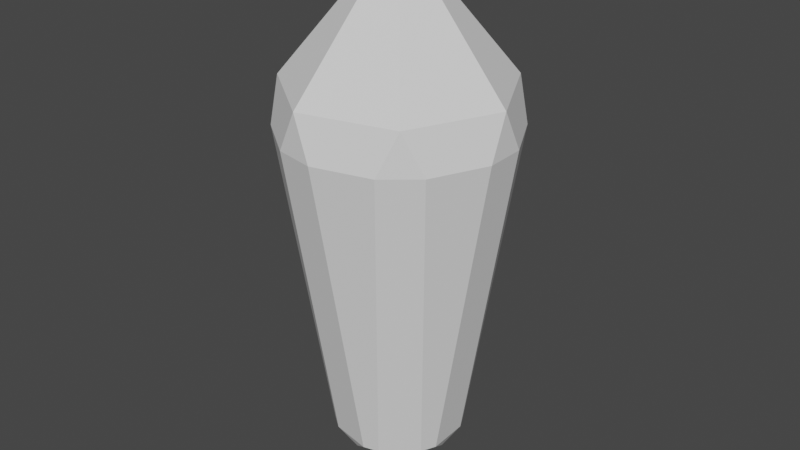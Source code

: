 # Source: KyberCrystal_BG3.blend  (saved by Blender 3.6.11; exported with 4.5.12 LTS)
import bpy
from mathutils import Matrix  # noqa: F401  (used for matrix-valued properties, if any)

bpy.ops.wm.read_factory_settings(use_empty=True)
scene = bpy.context.scene
scene.name = 'Scene'

# ---- collections
col_collection = bpy.data.collections.new('Collection'); scene.collection.children.link(col_collection)

# ---- world
world_world = bpy.data.worlds.new('World'); scene.world = world_world
world_world.use_nodes = True; world_world.node_tree.nodes.clear()
_N = world_world.node_tree.nodes; _L = world_world.node_tree.links
n0 = _N.new('ShaderNodeOutputWorld'); n0.name = 'World Output'; n0.location = (300, 300)
n1 = _N.new('ShaderNodeBackground'); n1.name = 'Background'; n1.location = (10, 300)
n1.inputs[0].default_value = (0.05088, 0.05088, 0.05088, 1.0)
_L.new(n1.outputs[0], n0.inputs[0])
n0.is_active_output = True
world_world.color = (0.05088, 0.05088, 0.05088)
world_world.use_sun_shadow = False
world_world.sun_shadow_jitter_overblur = 0.0

# ---- meshes
me_loot_kyber_crystal_mesh = bpy.data.meshes.new('LOOT_Kyber_Crystal_Mesh')
me_loot_kyber_crystal_mesh.from_pydata([(-1.845e-09, 7.153e-07, 8.601e-12), (-1.403e-09, 7.153e-07, 0.2267), (-0.04539, -0.01388, 0.1539), (-0.03757, -0.02901, 0.1539), (-0.04094, -0.02117, 0.1708), (-0.04208, 0.01881, 0.1708), (-0.03915, 0.02683, 0.1539), (-0.0461, 0.01128, 0.1539), (-0.01744, -0.04414, 0.1539), (-0.0007402, -0.04746, 0.1539), (-0.008973, -0.04521, 0.1708), (0.02364, -0.04116, 0.1539), (0.03664, -0.03017, 0.1539), (0.02975, -0.0352, 0.1708), (0.04692, -0.007182, 0.1539), (0.04643, 0.00984, 0.1539), (0.04607, 0.001312, 0.1708), (0.03487, 0.0322, 0.1539), (0.02126, 0.04244, 0.1539), (0.0277, 0.03684, 0.1708), (-0.003438, 0.04734, 0.1539), (-0.01992, 0.04308, 0.1539), (-0.01153, 0.04462, 0.1708), (-0.01865, -0.01923, 0.02435), (-0.02647, -0.004101, 0.02435), (-0.01974, -0.01021, 0.01835), (0.003407, -0.02657, 0.02435), (-0.0133, -0.02325, 0.02435), (-0.004327, -0.0218, 0.01835), (0.02289, -0.0139, 0.02435), (0.009888, -0.02489, 0.02435), (0.01435, -0.01697, 0.01835), (0.02514, 0.009233, 0.02435), (0.02563, -0.007788, 0.02435), (0.02222, 0.0006328, 0.01835), (0.008457, 0.02541, 0.02435), (0.02207, 0.01518, 0.02435), (0.01336, 0.01776, 0.01835), (-0.0146, 0.02246, 0.02435), (0.001891, 0.02672, 0.02435), (-0.00556, 0.02152, 0.01835), (-0.02666, 0.002591, 0.02435), (-0.01971, 0.01814, 0.02435), (-0.02029, 0.00907, 0.01835)], [], [(23, 27, 8, 3), (0, 28, 27, 23, 25), (16, 19, 1), (22, 5, 1), (10, 13, 1), (19, 22, 1), (13, 16, 1), (4, 10, 1), (0, 25, 24, 41, 43), (35, 39, 20, 18), (29, 33, 14, 12), (5, 4, 1), (38, 42, 6, 21), (32, 36, 17, 15), (26, 30, 11, 9), (0, 40, 39, 35, 37), (0, 34, 33, 29, 31), (0, 31, 30, 26, 28), (0, 37, 36, 32, 34), (0, 43, 42, 38, 40), (2, 3, 4), (5, 6, 7), (8, 9, 10), (11, 12, 13), (14, 15, 16), (17, 18, 19), (20, 21, 22), (23, 24, 25), (26, 27, 28), (29, 30, 31), (32, 33, 34), (35, 36, 37), (38, 39, 40), (41, 42, 43), (4, 5, 7, 2), (10, 4, 3, 8), (13, 10, 9, 11), (16, 13, 12, 14), (19, 16, 15, 17), (22, 19, 18, 20), (5, 22, 21, 6), (38, 21, 20, 39), (32, 15, 14, 33), (26, 9, 8, 27), (41, 7, 6, 42), (2, 24, 23, 3), (11, 30, 29, 12), (17, 36, 35, 18), (41, 24, 2, 7)])
me_loot_kyber_crystal_mesh.polygons.foreach_set('use_smooth', [True] * 49)
_k = set([(0, 25), (0, 28), (0, 31), (0, 34), (0, 37), (0, 40), (0, 43), (1, 4), (1, 5), (1, 10), (1, 13), (1, 16), (1, 19), (1, 22), (2, 3), (2, 4), (2, 7), (2, 24), (3, 4), (3, 8), (3, 23), (4, 5), (4, 10), (5, 6), (5, 7), (5, 22), (6, 7), (6, 21), (6, 42), (7, 41), (8, 9), (8, 10), (8, 27), (9, 10), (9, 11), (9, 26), (10, 13), (11, 12), (11, 13), (11, 30), (12, 13), (12, 14), (12, 29), (13, 16), (14, 15), (14, 16), (14, 33), (15, 16), (15, 17), (15, 32), (16, 19), (17, 18), (17, 19), (17, 36), (18, 19), (18, 20), (18, 35), (19, 22), (20, 21), (20, 22), (20, 39), (21, 22), (21, 38), (23, 24), (23, 25), (23, 27), (24, 25), (24, 41), (26, 27), (26, 28), (26, 30), (27, 28), (29, 30), (29, 31), (29, 33), (30, 31), (32, 33), (32, 34), (32, 36), (33, 34), (35, 36), (35, 37), (35, 39), (36, 37), (38, 39), (38, 40), (38, 42), (39, 40), (41, 42), (41, 43), (42, 43)])
me_loot_kyber_crystal_mesh.attributes.new('sharp_edge', 'BOOLEAN', 'EDGE').data.foreach_set('value', [ (min(e.vertices), max(e.vertices)) in _k for e in me_loot_kyber_crystal_mesh.edges])
_uv = me_loot_kyber_crystal_mesh.uv_layers.new(name='UVMap')
_uv.uv.foreach_set('vector', [0.2609, 0.2291, 0.2794, 0.2192, 0.5, 0.5682, 0.4303, 0.6057, 0.2165, 0.1243, 0.2836, 0.1852, 0.2794, 0.2192, 0.2609, 0.2291, 0.2302, 0.2139, 0.7879, 0.406, 0.8645, 0.3062, 0.9999, 0.4895, 0.1571, 0.7533, 0.2801, 0.7269, 0.2646, 0.9543, 0.5665, 0.5981, 0.6679, 0.5236, 0.7469, 0.7373, 0.01067, 0.7652, 0.1362, 0.7563, 0.08884, 0.9792, 0.684, 0.5099, 0.7738, 0.4218, 0.8822, 0.6223, 0.4378, 0.669, 0.5486, 0.6094, 0.5969, 0.8321, 0.1578, 0.1507, 0.2157, 0.2204, 0.2068, 0.2535, 0.187, 0.2607, 0.1588, 0.2413, 0.02975, 0.2915, 0.05075, 0.29, 0.1087, 0.6988, 0.02974, 0.7044, 0.3917, 0.1366, 0.4067, 0.1219, 0.7157, 0.3958, 0.6591, 0.4512, 0.3004, 0.7211, 0.4185, 0.6776, 0.4351, 0.9049, 0.1095, 0.2816, 0.1301, 0.2772, 0.2449, 0.6738, 0.1675, 0.6905, 0.4461, 0.07749, 0.4589, 0.06079, 0.8033, 0.2886, 0.755, 0.3514, 0.3295, 0.1875, 0.3465, 0.175, 0.6139, 0.4896, 0.5501, 0.5365, 0.03227, 0.1776, 0.06854, 0.2607, 0.05075, 0.29, 0.02975, 0.2915, 0.008024, 0.265, 0.3199, 0.04824, 0.4013, 0.08804, 0.4067, 0.1219, 0.3917, 0.1366, 0.358, 0.1305, 0.2708, 0.08992, 0.3459, 0.1408, 0.3465, 0.175, 0.3295, 0.1875, 0.297, 0.1767, 0.3626, 9.341e-05, 0.4488, 0.02806, 0.4589, 0.06079, 0.4461, 0.07749, 0.4118, 0.07618, 0.09597, 0.1686, 0.1436, 0.2458, 0.1301, 0.2772, 0.1095, 0.2816, 0.08424, 0.2585, 0.4032, 0.6179, 0.4303, 0.6057, 0.4238, 0.6428, 0.2902, 0.6932, 0.2734, 0.6656, 0.3019, 0.6574, 0.5, 0.5682, 0.5251, 0.5524, 0.5346, 0.5833, 0.6139, 0.4896, 0.6365, 0.4704, 0.6503, 0.4997, 0.7157, 0.3958, 0.7354, 0.3736, 0.7531, 0.4006, 0.8033, 0.2886, 0.8196, 0.2638, 0.841, 0.2882, 0.1381, 0.6946, 0.1675, 0.6905, 0.1509, 0.7243, 0.2609, 0.2291, 0.2332, 0.2334, 0.2302, 0.2139, 0.3295, 0.1875, 0.3027, 0.1956, 0.297, 0.1767, 0.3622, 0.1518, 0.3465, 0.175, 0.3459, 0.1408, 0.419, 0.0967, 0.4067, 0.1219, 0.4013, 0.08804, 0.4675, 0.03414, 0.4589, 0.06079, 0.4488, 0.02806, 0.1095, 0.2816, 0.08169, 0.278, 0.08424, 0.2585, 0.187, 0.2607, 0.159, 0.261, 0.1588, 0.2413, 0.4185, 0.6776, 0.3004, 0.7211, 0.3019, 0.6574, 0.3762, 0.63, 0.5486, 0.6094, 0.4378, 0.669, 0.4303, 0.6057, 0.5, 0.5682, 0.6679, 0.5236, 0.5665, 0.5981, 0.5501, 0.5365, 0.6139, 0.4896, 0.7738, 0.4218, 0.684, 0.5099, 0.6591, 0.4512, 0.7157, 0.3958, 0.8645, 0.3062, 0.7879, 0.406, 0.755, 0.3514, 0.8033, 0.2886, 0.1362, 0.7563, 0.01067, 0.7652, 0.02974, 0.7044, 0.1087, 0.6988, 0.2801, 0.7269, 0.1571, 0.7533, 0.1675, 0.6905, 0.2449, 0.6738, 0.1095, 0.2816, 0.1675, 0.6905, 0.1087, 0.6988, 0.05075, 0.29, 0.4461, 0.07749, 0.755, 0.3514, 0.7157, 0.3958, 0.4067, 0.1219, 0.3295, 0.1875, 0.5501, 0.5365, 0.5, 0.5682, 0.2794, 0.2192, 0.187, 0.2607, 0.3019, 0.6574, 0.2449, 0.6738, 0.1301, 0.2772, 0.3762, 0.63, 0.2068, 0.2535, 0.2609, 0.2291, 0.4303, 0.6057, 0.6139, 0.4896, 0.3465, 0.175, 0.3917, 0.1366, 0.6591, 0.4512, 0.8033, 0.2886, 0.4589, 0.06079, 0.477, 0.03721, 0.8196, 0.2638, 0.187, 0.2607, 0.2068, 0.2535, 0.3762, 0.63, 0.3019, 0.6574])
me_loot_kyber_crystal_mesh.update()
me_loot_kyber_crystal_mesh.normals_split_custom_set([tuple(v) for v in zip(*[iter([-0.5945, -0.7906, -0.1466, -0.5945, -0.7906, -0.1466, -0.5945, -0.7906, -0.1466, -0.5945, -0.7906, -0.1466, -0.406, -0.5399, -0.7373, -0.406, -0.5399, -0.7373, -0.406, -0.5399, -0.7373, -0.406, -0.5399, -0.7373, -0.406, -0.5399, -0.7373, 0.713, 0.3687, 0.5963, 0.713, 0.3687, 0.5963, 0.713, 0.3687, 0.5963, -0.5181, 0.6131, 0.5963, -0.5181, 0.6131, 0.5963, -0.5181, 0.6131, 0.5963, 0.2008, -0.7772, 0.5963, 0.2008, -0.7772, 0.5963, 0.2008, -0.7772, 0.5963, 0.1563, 0.7874, 0.5963, 0.1563, 0.7874, 0.5963, 0.1563, 0.7874, 0.5963, 0.7328, -0.3276, 0.5963, 0.7328, -0.3276, 0.5963, 0.7328, -0.3276, 0.5963, -0.4824, -0.6416, 0.5963, -0.4824, -0.6416, 0.5963, -0.4824, -0.6416, 0.5963, -0.6753, -0.01922, -0.7373, -0.6753, -0.01922, -0.7373, -0.6753, -0.01922, -0.7373, -0.6753, -0.01922, -0.7373, -0.6753, -0.01922, -0.7373, 0.1926, 0.9703, -0.1466, 0.1926, 0.9703, -0.1466, 0.1926, 0.9703, -0.1466, 0.1926, 0.9703, -0.1466, 0.9031, -0.4037, -0.1466, 0.9031, -0.4037, -0.1466, 0.9031, -0.4037, -0.1466, 0.9031, -0.4037, -0.1466, -0.8024, -0.02283, 0.5963, -0.8024, -0.02283, 0.5963, -0.8024, -0.02283, 0.5963, -0.6385, 0.7555, -0.1466, -0.6385, 0.7555, -0.1466, -0.6385, 0.7555, -0.1466, -0.6385, 0.7555, -0.1466, 0.8787, 0.4544, -0.1466, 0.8787, 0.4544, -0.1466, 0.8787, 0.4544, -0.1466, 0.8787, 0.4544, -0.1466, 0.2475, -0.9578, -0.1466, 0.2475, -0.9578, -0.1466, 0.2475, -0.9578, -0.1466, 0.2475, -0.9578, -0.1466, 0.1315, 0.6626, -0.7373, 0.1315, 0.6626, -0.7373, 0.1315, 0.6626, -0.7373, 0.1315, 0.6626, -0.7373, 0.1315, 0.6626, -0.7373, 0.6167, -0.2757, -0.7373, 0.6167, -0.2757, -0.7373, 0.6167, -0.2757, -0.7373, 0.6167, -0.2757, -0.7373, 0.6167, -0.2757, -0.7373, 0.169, -0.6541, -0.7373, 0.169, -0.6541, -0.7373, 0.169, -0.6541, -0.7373, 0.169, -0.6541, -0.7373, 0.169, -0.6541, -0.7373, 0.6001, 0.3103, -0.7373, 0.6001, 0.3103, -0.7373, 0.6001, 0.3103, -0.7373, 0.6001, 0.3103, -0.7373, 0.6001, 0.3103, -0.7373, -0.4361, 0.516, -0.7373, -0.4361, 0.516, -0.7373, -0.4361, 0.516, -0.7373, -0.4361, 0.516, -0.7373, -0.4361, 0.516, -0.7373, -0.8877, -0.459, 0.03584, -0.8877, -0.459, 0.03584, -0.8877, -0.459, 0.03584, -0.9124, 0.4078, 0.03584, -0.9124, 0.4078, 0.03584, -0.9124, 0.4078, 0.03584, -0.1946, -0.9802, 0.03584, -0.1946, -0.9802, 0.03584, -0.1946, -0.9802, 0.03584, 0.6451, -0.7633, 0.03584, 0.6451, -0.7633, 0.03584, 0.6451, -0.7633, 0.03584, 0.999, 0.02843, 0.03584, 0.999, 0.02843, 0.03584, 0.999, 0.02843, 0.03584, 0.6006, 0.7987, 0.03584, 0.6006, 0.7987, 0.03584, 0.6006, 0.7987, 0.03584, -0.25, 0.9676, 0.03583, -0.25, 0.9676, 0.03583, -0.25, 0.9676, 0.03583, -0.7855, -0.4062, -0.467, -0.7855, -0.4062, -0.467, -0.7855, -0.4062, -0.467, -0.1722, -0.8673, -0.467, -0.1722, -0.8673, -0.467, -0.1722, -0.8673, -0.467, 0.5708, -0.6754, -0.467, 0.5708, -0.6754, -0.467, 0.5708, -0.6754, -0.467, 0.8839, 0.02515, -0.467, 0.8839, 0.02515, -0.467, 0.8839, 0.02515, -0.467, 0.5314, 0.7067, -0.467, 0.5314, 0.7067, -0.467, 0.5314, 0.7067, -0.467, -0.2212, 0.8561, -0.467, -0.2212, 0.8561, -0.467, -0.2212, 0.8561, -0.467, -0.8073, 0.3608, -0.467, -0.8073, 0.3608, -0.467, -0.8073, 0.3608, -0.467, -0.9695, -0.02759, 0.2435, -0.9695, -0.02759, 0.2435, -0.9695, -0.02759, 0.2435, -0.9695, -0.02759, 0.2435, -0.5829, -0.7752, 0.2435, -0.5829, -0.7752, 0.2435, -0.5829, -0.7752, 0.2435, -0.5829, -0.7752, 0.2435, 0.2426, -0.9391, 0.2435, 0.2426, -0.9391, 0.2435, 0.2426, -0.9391, 0.2435, 0.2426, -0.9391, 0.2435, 0.8855, -0.3958, 0.2435, 0.8855, -0.3958, 0.2435, 0.8855, -0.3958, 0.2435, 0.8855, -0.3958, 0.2435, 0.8615, 0.4455, 0.2435, 0.8615, 0.4455, 0.2435, 0.8615, 0.4455, 0.2435, 0.8615, 0.4455, 0.2435, 0.1888, 0.9514, 0.2435, 0.1888, 0.9514, 0.2435, 0.1888, 0.9514, 0.2435, 0.1888, 0.9514, 0.2435, -0.6261, 0.7408, 0.2435, -0.6261, 0.7408, 0.2435, -0.6261, 0.7408, 0.2435, -0.6261, 0.7408, 0.2435, -0.2468, 0.9554, -0.1623, -0.2468, 0.9554, -0.1623, -0.2468, 0.9554, -0.1623, -0.2468, 0.9554, -0.1623, 0.9863, 0.02807, -0.1623, 0.9863, 0.02807, -0.1623, 0.9863, 0.02807, -0.1623, 0.9863, 0.02807, -0.1623, -0.1921, -0.9679, -0.1623, -0.1921, -0.9679, -0.1623, -0.1921, -0.9679, -0.1623, -0.1921, -0.9679, -0.1623, -0.9008, 0.4027, -0.1623, -0.9008, 0.4027, -0.1623, -0.9008, 0.4027, -0.1623, -0.9008, 0.4027, -0.1623, -0.8765, -0.4532, -0.1623, -0.8765, -0.4532, -0.1623, -0.8765, -0.4532, -0.1623, -0.8765, -0.4532, -0.1623, 0.6369, -0.7537, -0.1623, 0.6369, -0.7537, -0.1623, 0.6369, -0.7537, -0.1623, 0.6369, -0.7537, -0.1623, 0.593, 0.7887, -0.1623, 0.593, 0.7887, -0.1623, 0.593, 0.7887, -0.1623, 0.593, 0.7887, -0.1623, -0.9888, -0.02814, -0.1466, -0.9888, -0.02814, -0.1466, -0.9888, -0.02814, -0.1466, -0.9888, -0.02814, -0.1466])] * 3)])
arm_armature = bpy.data.armatures.new('Armature')  # bones are not reproduced

# ---- objects
ob_armature = bpy.data.objects.new('Armature', arm_armature)
ob_loot_kyber_crystal_mesh = bpy.data.objects.new('LOOT_Kyber_Crystal_Mesh', me_loot_kyber_crystal_mesh)

# ---- transforms, parenting, visibility, modifiers, constraints
ob_armature.location = (0.0, 0.0, 0.0)
ob_loot_kyber_crystal_mesh.location = (0.0, 0.0, 0.0)
ob_loot_kyber_crystal_mesh.color = (0.8, 0.8, 0.8, 1.0)

# ---- collection membership
col_collection.objects.link(ob_armature)
col_collection.objects.link(ob_loot_kyber_crystal_mesh)

# ---- scene / render settings (as saved in the file)
scene.frame_start = 1; scene.frame_end = 250; scene.frame_set(1)
scene.render.engine = 'BLENDER_EEVEE_NEXT'
scene.cycles.sampling_pattern = 'TABULATED_SOBOL'
scene.view_settings.view_transform = 'Filmic'
bpy.context.view_layer.update()

# ---- added for rendering (the .blend has no active camera and no usable light): camera, sun
cam_auto = bpy.data.cameras.new('AutoCamera')
cam_auto.lens = 50.0
cam_auto.sensor_width = 36.0
cam_auto.clip_end = 1000.0
ob_auto_camera = bpy.data.objects.new('AutoCamera', cam_auto)
scene.collection.objects.link(ob_auto_camera)
ob_auto_camera.location = (0.243473, -0.291738, 0.307786)
ob_auto_camera.rotation_euler = (1.09748, -7.21219e-08, 0.694738)
scene.camera = ob_auto_camera
light_auto_sun = bpy.data.lights.new('AutoSun', 'SUN')
light_auto_sun.energy = 3.0
light_auto_sun.angle = 0.0523599
ob_auto_sun = bpy.data.objects.new('AutoSun', light_auto_sun)
scene.collection.objects.link(ob_auto_sun)
ob_auto_sun.rotation_euler = (0.872665, 0.174533, 0.523599)
bpy.context.view_layer.update()
